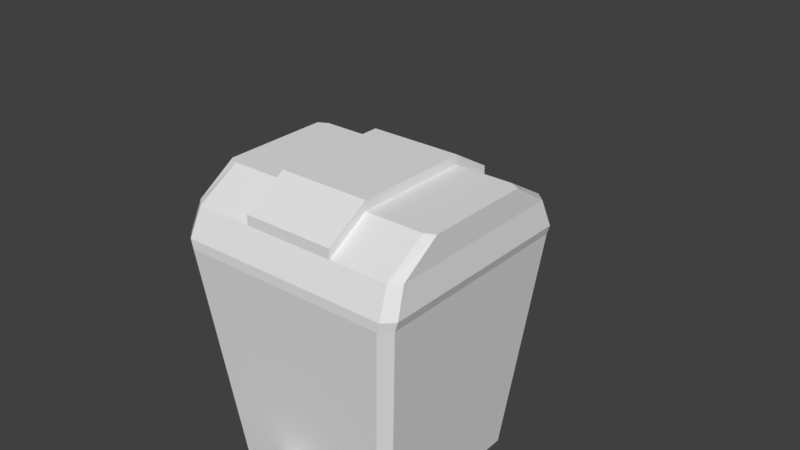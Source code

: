 # Source: Trash_Bin.blend  (saved by Blender 2.79.0; exported with 4.5.12 LTS)
import bpy
from mathutils import Matrix  # noqa: F401  (used for matrix-valued properties, if any)

bpy.ops.wm.read_factory_settings(use_empty=True)
scene = bpy.context.scene
scene.name = 'Scene'

# ---- collections
col_collection_1 = bpy.data.collections.new('Collection 1'); scene.collection.children.link(col_collection_1)

# ---- world
world_world = bpy.data.worlds.new('World'); scene.world = world_world
world_world.color = (0.05088, 0.05088, 0.05088)
world_world.use_sun_shadow = False
world_world.sun_shadow_jitter_overblur = 0.0
world_world.cycles.sampling_method = 'MANUAL'

# ---- meshes
me_cube_003 = bpy.data.meshes.new('Cube.003')
me_cube_003.from_pydata([(-0.1041, -0.5673, 0.08258), (-0.1041, -0.5673, 0.1231), (-0.1041, -0.1819, 0.08258), (-0.1041, -0.1819, 0.1231), (0.1041, -0.5673, 0.08258), (0.1041, -0.5673, 0.1231), (0.1041, -0.1819, 0.08258), (0.1041, -0.1819, 0.1231), (-0.1041, -0.259, 0.08258), (-0.1041, -0.2204, 0.08258), (-0.06303, -0.6041, 0.08258), (0.06303, -0.6041, 0.08258), (0.06303, -0.6041, 0.1231), (-0.06303, -0.6041, 0.1231), (-0.1041, -0.2975, 0.08258), (-0.1041, -0.3361, 0.08258), (-0.1041, -0.3746, 0.08258), (-0.1041, -0.4131, 0.08258), (-0.1041, -0.4517, 0.08258), (-0.1041, -0.4902, 0.08258), (-0.1041, -0.5288, 0.08258), (-0.1041, -0.5288, 0.1231), (-0.1041, -0.4902, 0.1231), (-0.1041, -0.4517, 0.1231), (-0.1041, -0.4131, 0.1231), (-0.1041, -0.3746, 0.1231), (-0.1041, -0.3361, 0.1231), (-0.1041, -0.2975, 0.1231), (-0.1041, -0.259, 0.1231), (-0.1041, -0.2204, 0.1231), (0.1041, -0.5288, 0.08258), (0.1041, -0.4902, 0.08258), (0.1041, -0.4517, 0.08258), (0.1041, -0.4131, 0.08258), (0.1041, -0.3746, 0.08258), (0.1041, -0.3361, 0.08258), (0.1041, -0.2975, 0.08258), (0.1041, -0.259, 0.08258), (0.1041, -0.2204, 0.08258), (0.1041, -0.2204, 0.1231), (0.1041, -0.259, 0.1231), (0.1041, -0.2975, 0.1231), (0.1041, -0.3361, 0.1231), (0.1041, -0.3746, 0.1231), (0.1041, -0.4131, 0.1231), (0.1041, -0.4517, 0.1231), (0.1041, -0.4902, 0.1231), (0.1041, -0.5288, 0.1231), (0.09373, -0.5351, 0.1322), (0.09373, -0.561, 0.1322), (-0.09373, -0.561, 0.1322), (-0.09373, -0.5351, 0.1322), (-0.09373, -0.4839, 0.1322), (-0.09373, -0.458, 0.1322), (-0.09373, -0.4069, 0.1322), (-0.09373, -0.3809, 0.1322), (0.09373, -0.3809, 0.1322), (0.09373, -0.4069, 0.1322), (0.09373, -0.458, 0.1322), (0.09373, -0.4839, 0.1322), (-0.506, -0.4627, 1.0), (-0.463, -0.506, 1.0), (0.506, -0.4627, 1.0), (0.463, -0.506, 1.0), (-0.4627, 0.506, 1.0), (-0.506, 0.4627, 1.0), (0.506, 0.4627, 1.0), (0.4627, 0.506, 1.0), (-0.506, -0.4146, 1.165), (-0.463, -0.4534, 1.165), (0.506, -0.4146, 1.165), (0.463, -0.4534, 1.165), (-0.4627, 0.4534, 1.165), (-0.506, 0.4146, 1.165), (0.506, 0.4146, 1.165), (0.4627, 0.4534, 1.165), (-0.506, -0.2396, 1.279), (-0.463, -0.262, 1.279), (0.506, -0.2396, 1.279), (0.463, -0.262, 1.279), (-0.4627, 0.262, 1.279), (-0.506, 0.2396, 1.279), (0.506, 0.2396, 1.279), (0.4627, 0.262, 1.279), (0.204, 0.506, 1.0), (-0.204, 0.506, 1.0), (-0.2041, -0.506, 1.0), (0.2041, -0.506, 1.0), (0.204, 0.4534, 1.165), (-0.204, 0.4534, 1.165), (-0.2041, -0.4534, 1.165), (0.2041, -0.4534, 1.165), (0.204, 0.262, 1.279), (-0.204, 0.262, 1.279), (-0.2041, -0.262, 1.279), (0.2041, -0.262, 1.279), (0.204, 0.4534, 1.21), (-0.204, 0.4534, 1.21), (-0.2041, -0.4534, 1.21), (0.2041, -0.4534, 1.21), (0.204, 0.262, 1.323), (-0.204, 0.262, 1.323), (-0.2041, -0.262, 1.323), (0.2041, -0.262, 1.323), (-0.4743, 0.5051, 1.041), (0.4743, 0.5051, 1.041), (0.5186, 0.4619, 1.041), (0.4745, -0.5051, 1.041), (0.5186, -0.4619, 1.041), (-0.5186, -0.4619, 1.041), (-0.5186, 0.4619, 1.041), (-0.4745, -0.5051, 1.041), (0.2092, -0.5051, 1.041), (-0.2092, -0.5051, 1.041), (-0.2091, 0.5051, 1.041), (0.2091, 0.5051, 1.041), (-0.4601, -0.4207, 1.0), (-0.421, -0.4601, 1.0), (0.4601, -0.4207, 1.0), (0.421, -0.4601, 1.0), (-0.4207, 0.4601, 1.0), (-0.4601, 0.4207, 1.0), (0.4601, 0.4207, 1.0), (0.4207, 0.4601, 1.0), (0.1855, 0.4601, 1.0), (-0.1855, 0.4601, 1.0), (-0.1856, -0.4601, 1.0), (0.1856, -0.4601, 1.0), (-4.967e-09, -5.573e-08, 1.237), (0.1324, -0.3973, 1.931e-08), (-0.1324, -0.3973, 1.931e-08), (0.1374, -0.4123, 0.1375), (-0.1374, -0.4123, 0.1375), (0.1324, -0.1246, 1.931e-08), (-0.1324, -0.1246, 1.931e-08), (0.1374, -0.1088, 0.1375), (-0.1374, -0.1088, 0.1375), (-0.506, -0.4627, 1.0), (-0.463, -0.506, 1.0), (0.463, -0.506, 1.0), (0.506, -0.4627, 1.0), (-0.4627, 0.506, 1.0), (-0.506, 0.4627, 1.0), (0.506, 0.4627, 1.0), (0.4627, 0.506, 1.0), (-0.354, -0.3973, 1.931e-08), (-0.3973, -0.354, 1.931e-08), (-0.3673, -0.3665, 1.931e-08), (-0.3973, 0.354, 1.931e-08), (-0.354, 0.3973, 1.931e-08), (-0.3778, 0.359, 1.931e-08), (0.354, 0.3973, 1.931e-08), (0.3973, 0.354, 1.931e-08), (0.3778, 0.359, 1.931e-08), (0.3973, -0.354, 1.931e-08), (0.354, -0.3973, 1.931e-08), (0.3673, -0.3665, 1.931e-08), (-0.369, -0.4123, 0.1375), (-0.4123, -0.369, 0.1375), (-0.4123, 0.369, 0.1375), (-0.369, 0.4123, 0.1375), (0.369, 0.4123, 0.1375), (0.4123, 0.369, 0.1375), (0.4123, -0.369, 0.1375), (0.369, -0.4123, 0.1375), (-0.4269, -0.4666, 1.0), (-0.4666, -0.4267, 1.0), (0.4666, -0.4267, 1.0), (0.4269, -0.4666, 1.0), (-0.4666, 0.4267, 1.0), (-0.4267, 0.4666, 1.0), (0.4267, 0.4666, 1.0), (0.4666, 0.4267, 1.0), (-0.3416, -0.3734, 0.1679), (-0.3734, -0.3414, 0.1679), (0.3734, -0.3414, 0.1679), (0.3416, -0.3734, 0.1679), (-0.3734, 0.3414, 0.1679), (-0.3414, 0.3734, 0.1679), (0.3414, 0.3734, 0.1679), (0.3734, 0.3414, 0.1679)], [], [(9, 29, 3, 2), (30, 47, 5, 4), (10, 13, 1, 0), (44, 43, 56, 57), (4, 5, 12, 11), (11, 12, 13, 10), (5, 1, 13, 12), (3, 29, 39, 7), (29, 28, 40, 39), (28, 27, 41, 40), (27, 26, 42, 41), (26, 25, 43, 42), (45, 23, 53, 58), (24, 23, 45, 44), (23, 22, 52, 53), (22, 21, 47, 46), (6, 7, 39, 38), (38, 39, 40, 37), (37, 40, 41, 36), (36, 41, 42, 35), (35, 42, 43, 34), (34, 43, 44, 33), (33, 44, 45, 32), (32, 45, 46, 31), (31, 46, 47, 30), (0, 1, 21, 20), (20, 21, 22, 19), (19, 22, 23, 18), (18, 23, 24, 17), (17, 24, 25, 16), (16, 25, 26, 15), (15, 26, 27, 14), (14, 27, 28, 8), (8, 28, 29, 9), (51, 50, 49, 48), (55, 54, 57, 56), (53, 52, 59, 58), (22, 46, 59, 52), (21, 1, 50, 51), (1, 5, 49, 50), (43, 25, 55, 56), (5, 47, 48, 49), (25, 24, 54, 55), (47, 21, 51, 48), (46, 45, 58, 59), (24, 44, 57, 54), (115, 88, 75, 105), (106, 105, 75, 74), (107, 108, 70, 71), (109, 68, 73, 110), (106, 74, 70, 108), (104, 110, 73, 72), (109, 111, 69, 68), (113, 90, 69, 111), (68, 76, 81, 73), (74, 82, 78, 70), (72, 73, 81, 80), (68, 69, 77, 76), (90, 94, 77, 69), (88, 92, 83, 75), (74, 75, 83, 82), (71, 70, 78, 79), (77, 80, 81, 76), (93, 80, 77, 94), (78, 82, 83, 79), (83, 92, 95, 79), (88, 89, 97, 96), (72, 80, 93, 89), (91, 95, 103, 99), (71, 79, 95, 91), (90, 91, 99, 98), (107, 71, 91, 112), (112, 91, 90, 113), (104, 72, 89, 114), (114, 89, 88, 115), (100, 101, 102, 103), (97, 101, 100, 96), (99, 103, 102, 98), (89, 93, 101, 97), (95, 92, 100, 103), (94, 90, 98, 102), (92, 88, 96, 100), (93, 94, 102, 101), (85, 114, 115, 84), (64, 104, 114, 85), (87, 112, 113, 86), (63, 107, 112, 87), (86, 113, 111, 61), (60, 61, 111, 109), (64, 65, 110, 104), (66, 106, 108, 62), (60, 109, 110, 65), (63, 62, 108, 107), (66, 67, 105, 106), (84, 115, 105, 67), (64, 85, 125, 120), (65, 64, 120, 121), (85, 84, 124, 125), (60, 65, 121, 116), (67, 66, 122, 123), (86, 61, 117, 126), (61, 60, 116, 117), (63, 87, 127, 119), (66, 62, 118, 122), (87, 86, 126, 127), (62, 63, 119, 118), (84, 67, 123, 124), (123, 122, 128), (126, 117, 128), (117, 116, 128), (119, 127, 128), (122, 118, 128), (127, 126, 128), (118, 119, 128), (124, 123, 128), (120, 125, 128), (121, 120, 128), (125, 124, 128), (116, 121, 128), (164, 139, 131), (158, 137, 142, 159), (152, 162, 163, 154), (149, 160, 161, 151), (156, 155, 129, 133), (162, 143, 140, 163), (132, 138, 157), (130, 145, 147, 134), (133, 134, 150, 149, 151, 153), (135, 136, 134, 133), (146, 158, 159, 148), (134, 147, 146, 148, 150), (154, 156, 133, 153, 152), (155, 164, 131, 129), (130, 132, 157, 145), (131, 132, 136, 135), (131, 139, 138, 132), (160, 141, 144, 161), (129, 131, 135, 133), (130, 134, 136, 132), (145, 146, 147), (148, 149, 150), (151, 152, 153), (154, 155, 156), (160, 149, 148, 159), (162, 152, 151, 161), (164, 155, 154, 163), (145, 157, 158, 146), (141, 160, 159, 142), (139, 164, 163, 140), (143, 162, 161, 144), (157, 138, 137, 158), (139, 140, 167, 168), (166, 165, 173, 174), (138, 139, 168, 165), (144, 141, 170, 171), (141, 142, 169, 170), (143, 144, 171, 172), (137, 138, 165, 166), (142, 137, 166, 169), (140, 143, 172, 167), (180, 179, 178, 177, 174, 173, 176, 175), (165, 168, 176, 173), (171, 170, 178, 179), (172, 171, 179, 180), (168, 167, 175, 176), (169, 166, 174, 177), (167, 172, 180, 175), (170, 169, 177, 178)])
_uv = me_cube_003.uv_layers.new(name='UVMap')
_uv.uv.foreach_set('vector', [0.1124, 0.2654, 0.1124, 0.2654, 0.1124, 0.2654, 0.1124, 0.2654, 0.1124, 0.2654, 0.1124, 0.2654, 0.1124, 0.2654, 0.1124, 0.2654, 0.1124, 0.2654, 0.1124, 0.2654, 0.1124, 0.2654, 0.1124, 0.2654, 0.1198, 0.2753, 0.1198, 0.2753, 0.1198, 0.2753, 0.1198, 0.2753, 0.1124, 0.2654, 0.1124, 0.2654, 0.1124, 0.2654, 0.1124, 0.2654, 0.1124, 0.2654, 0.1124, 0.2654, 0.1124, 0.2654, 0.1124, 0.2654, 0.1272, 0.08335, 0.1272, 0.08335, 0.1272, 0.08335, 0.1272, 0.08335, 0.1272, 0.08335, 0.1272, 0.08335, 0.1272, 0.08335, 0.1272, 0.08335, 0.1272, 0.08335, 0.1272, 0.08335, 0.1272, 0.08335, 0.1272, 0.08335, 0.1272, 0.08335, 0.1272, 0.08335, 0.1272, 0.08335, 0.1272, 0.08335, 0.1272, 0.08335, 0.1272, 0.08335, 0.1272, 0.08335, 0.1272, 0.08335, 0.1272, 0.08335, 0.1272, 0.08335, 0.1272, 0.08335, 0.1272, 0.08335, 0.1198, 0.2753, 0.1198, 0.2753, 0.1198, 0.2753, 0.1198, 0.2753, 0.1272, 0.08335, 0.1272, 0.08335, 0.1272, 0.08335, 0.1272, 0.08335, 0.1198, 0.2753, 0.1198, 0.2753, 0.1198, 0.2753, 0.1198, 0.2753, 0.1272, 0.08335, 0.1272, 0.08335, 0.1272, 0.08335, 0.1272, 0.08335, 0.1124, 0.2654, 0.1124, 0.2654, 0.1124, 0.2654, 0.1124, 0.2654, 0.1124, 0.2654, 0.1124, 0.2654, 0.1124, 0.2654, 0.1124, 0.2654, 0.1124, 0.2654, 0.1124, 0.2654, 0.1124, 0.2654, 0.1124, 0.2654, 0.1124, 0.2654, 0.1124, 0.2654, 0.1124, 0.2654, 0.1124, 0.2654, 0.1124, 0.2654, 0.1124, 0.2654, 0.1124, 0.2654, 0.1124, 0.2654, 0.1124, 0.2654, 0.1124, 0.2654, 0.1124, 0.2654, 0.1124, 0.2654, 0.1124, 0.2654, 0.1124, 0.2654, 0.1124, 0.2654, 0.1124, 0.2654, 0.1124, 0.2654, 0.1124, 0.2654, 0.1124, 0.2654, 0.1124, 0.2654, 0.1124, 0.2654, 0.1124, 0.2654, 0.1124, 0.2654, 0.1124, 0.2654, 0.1124, 0.2654, 0.1124, 0.2654, 0.1124, 0.2654, 0.1124, 0.2654, 0.1124, 0.2654, 0.1124, 0.2654, 0.1124, 0.2654, 0.1124, 0.2654, 0.1124, 0.2654, 0.1124, 0.2654, 0.1124, 0.2654, 0.1124, 0.2654, 0.1124, 0.2654, 0.1124, 0.2654, 0.1124, 0.2654, 0.1124, 0.2654, 0.1124, 0.2654, 0.1124, 0.2654, 0.1124, 0.2654, 0.1124, 0.2654, 0.1124, 0.2654, 0.1124, 0.2654, 0.1124, 0.2654, 0.1124, 0.2654, 0.1124, 0.2654, 0.1124, 0.2654, 0.1124, 0.2654, 0.1124, 0.2654, 0.1124, 0.2654, 0.1124, 0.2654, 0.1124, 0.2654, 0.1124, 0.2654, 0.1124, 0.2654, 0.1124, 0.2654, 0.1124, 0.2654, 0.1124, 0.2654, 0.1001, 0.6887, 0.1001, 0.6887, 0.1001, 0.6887, 0.1001, 0.6887, 0.1001, 0.6887, 0.1001, 0.6887, 0.1001, 0.6887, 0.1001, 0.6887, 0.1001, 0.6887, 0.1001, 0.6887, 0.1001, 0.6887, 0.1001, 0.6887, 0.1198, 0.2753, 0.1198, 0.2753, 0.1198, 0.2753, 0.1198, 0.2753, 0.1198, 0.2753, 0.1198, 0.2753, 0.1198, 0.2753, 0.1198, 0.2753, 0.1198, 0.2753, 0.1198, 0.2753, 0.1198, 0.2753, 0.1198, 0.2753, 0.1198, 0.2753, 0.1198, 0.2753, 0.1198, 0.2753, 0.1198, 0.2753, 0.1198, 0.2753, 0.1198, 0.2753, 0.1198, 0.2753, 0.1198, 0.2753, 0.1198, 0.2753, 0.1198, 0.2753, 0.1198, 0.2753, 0.1198, 0.2753, 0.1198, 0.2753, 0.1198, 0.2753, 0.1198, 0.2753, 0.1198, 0.2753, 0.1198, 0.2753, 0.1198, 0.2753, 0.1198, 0.2753, 0.1198, 0.2753, 0.1198, 0.2753, 0.1198, 0.2753, 0.1198, 0.2753, 0.1198, 0.2753, 0.5307, 0.4968, 0.5307, 0.4968, 0.5307, 0.4968, 0.5307, 0.4968, 0.5307, 0.4968, 0.5307, 0.4968, 0.5307, 0.4968, 0.5307, 0.4968, 0.5307, 0.4968, 0.5307, 0.4968, 0.5307, 0.4968, 0.5307, 0.4968, 0.5249, 0.6634, 0.5249, 0.6634, 0.5249, 0.6634, 0.5249, 0.6634, 0.5249, 0.6634, 0.5249, 0.6634, 0.5249, 0.6634, 0.5249, 0.6634, 0.5307, 0.4968, 0.5307, 0.4968, 0.5307, 0.4968, 0.5307, 0.4968, 0.5307, 0.4968, 0.5307, 0.4968, 0.5307, 0.4968, 0.5307, 0.4968, 0.5307, 0.4968, 0.5307, 0.4968, 0.5307, 0.4968, 0.5307, 0.4968, 0.5249, 0.6634, 0.5249, 0.6634, 0.5249, 0.6634, 0.5249, 0.6634, 0.5249, 0.6634, 0.5249, 0.6634, 0.5249, 0.6634, 0.5249, 0.6634, 0.5307, 0.4968, 0.5307, 0.4968, 0.5307, 0.4968, 0.5307, 0.4968, 0.5307, 0.4968, 0.5307, 0.4968, 0.5307, 0.4968, 0.5307, 0.4968, 0.5332, 0.6838, 0.5332, 0.6838, 0.5332, 0.6838, 0.5332, 0.6838, 0.5332, 0.6838, 0.5332, 0.6838, 0.5332, 0.6838, 0.5332, 0.6838, 0.5307, 0.4968, 0.5307, 0.4968, 0.5307, 0.4968, 0.5307, 0.4968, 0.5307, 0.4968, 0.5307, 0.4968, 0.5307, 0.4968, 0.5307, 0.4968, 0.5307, 0.4968, 0.5307, 0.4968, 0.5307, 0.4968, 0.5307, 0.4968, 0.5332, 0.6838, 0.5332, 0.6838, 0.5332, 0.6838, 0.5332, 0.6838, 0.5307, 0.4968, 0.5307, 0.4968, 0.5307, 0.4968, 0.5307, 0.4968, 0.5332, 0.6838, 0.5332, 0.6838, 0.5332, 0.6838, 0.5332, 0.6838, 0.4865, 0.3196, 0.4865, 0.3196, 0.4865, 0.3196, 0.4865, 0.3196, 0.5332, 0.6838, 0.5332, 0.6838, 0.5332, 0.6838, 0.5332, 0.6838, 0.4865, 0.3196, 0.4865, 0.3196, 0.4865, 0.3196, 0.4865, 0.3196, 0.5332, 0.6838, 0.5332, 0.6838, 0.5332, 0.6838, 0.5332, 0.6838, 0.4865, 0.3196, 0.4865, 0.3196, 0.4865, 0.3196, 0.4865, 0.3196, 0.5307, 0.4968, 0.5307, 0.4968, 0.5307, 0.4968, 0.5307, 0.4968, 0.5307, 0.4968, 0.5307, 0.4968, 0.5307, 0.4968, 0.5307, 0.4968, 0.5307, 0.4968, 0.5307, 0.4968, 0.5307, 0.4968, 0.5307, 0.4968, 0.5307, 0.4968, 0.5307, 0.4968, 0.5307, 0.4968, 0.5307, 0.4968, 0.5332, 0.6838, 0.5332, 0.6838, 0.5332, 0.6838, 0.5332, 0.6838, 0.5332, 0.6838, 0.5332, 0.6838, 0.5332, 0.6838, 0.5332, 0.6838, 0.5332, 0.6838, 0.5332, 0.6838, 0.5332, 0.6838, 0.5332, 0.6838, 0.4865, 0.3196, 0.4865, 0.3196, 0.4865, 0.3196, 0.4865, 0.3196, 0.4865, 0.3196, 0.4865, 0.3196, 0.4865, 0.3196, 0.4865, 0.3196, 0.4865, 0.3196, 0.4865, 0.3196, 0.4865, 0.3196, 0.4865, 0.3196, 0.4865, 0.3196, 0.4865, 0.3196, 0.4865, 0.3196, 0.4865, 0.3196, 0.4865, 0.3196, 0.4865, 0.3196, 0.4865, 0.3196, 0.4865, 0.3196, 0.4865, 0.3196, 0.4865, 0.3196, 0.4865, 0.3196, 0.4865, 0.3196, 0.4865, 0.3196, 0.4865, 0.3196, 0.4865, 0.3196, 0.4865, 0.3196, 0.4865, 0.3196, 0.4865, 0.3196, 0.4865, 0.3196, 0.4865, 0.3196, 0.4865, 0.3196, 0.4865, 0.3196, 0.4865, 0.3196, 0.4865, 0.3196, 0.4865, 0.3196, 0.4865, 0.3196, 0.4865, 0.3196, 0.4865, 0.3196, 0.4865, 0.3196, 0.4865, 0.3196, 0.4865, 0.3196, 0.4865, 0.3196, 0.4865, 0.3196, 0.4865, 0.3196, 0.4865, 0.3196, 0.4865, 0.3196, 0.4786, 0.4915, 0.4786, 0.4915, 0.4786, 0.4915, 0.4786, 0.4915, 0.4786, 0.4915, 0.4786, 0.4915, 0.4786, 0.4915, 0.4786, 0.4915, 0.4865, 0.3196, 0.4865, 0.3196, 0.4865, 0.3196, 0.4865, 0.3196, 0.4865, 0.3196, 0.4865, 0.3196, 0.4865, 0.3196, 0.4865, 0.3196, 0.4865, 0.3196, 0.4865, 0.3196, 0.4865, 0.3196, 0.4865, 0.3196, 0.5307, 0.4968, 0.5307, 0.4968, 0.5307, 0.4968, 0.5307, 0.4968, 0.5307, 0.4968, 0.5307, 0.4968, 0.5307, 0.4968, 0.5307, 0.4968, 0.5307, 0.4968, 0.5307, 0.4968, 0.5307, 0.4968, 0.5307, 0.4968, 0.5307, 0.4968, 0.5307, 0.4968, 0.5307, 0.4968, 0.5307, 0.4968, 0.5307, 0.4968, 0.5307, 0.4968, 0.5307, 0.4968, 0.5307, 0.4968, 0.5307, 0.4968, 0.5307, 0.4968, 0.5307, 0.4968, 0.5307, 0.4968, 0.5307, 0.4968, 0.5307, 0.4968, 0.5307, 0.4968, 0.5307, 0.4968, 0.5307, 0.4968, 0.5307, 0.4968, 0.5307, 0.4968, 0.5307, 0.4968, 0.5307, 0.4968, 0.5307, 0.4968, 0.5307, 0.4968, 0.5307, 0.4968, 0.5307, 0.4968, 0.5307, 0.4968, 0.5307, 0.4968, 0.5307, 0.4968, 0.5307, 0.4968, 0.5307, 0.4968, 0.5307, 0.4968, 0.5307, 0.4968, 0.5307, 0.4968, 0.5307, 0.4968, 0.5307, 0.4968, 0.5307, 0.4968, 0.5307, 0.4968, 0.5307, 0.4968, 0.5307, 0.4968, 0.5307, 0.4968, 0.5307, 0.4968, 0.5307, 0.4968, 0.5307, 0.4968, 0.5307, 0.4968, 0.5307, 0.4968, 0.5307, 0.4968, 0.5307, 0.4968, 0.5307, 0.4968, 0.5307, 0.4968, 0.5307, 0.4968, 0.5307, 0.4968, 0.5307, 0.4968, 0.5307, 0.4968, 0.5307, 0.4968, 0.5307, 0.4968, 0.5307, 0.4968, 0.5307, 0.4968, 0.5307, 0.4968, 0.5307, 0.4968, 0.5307, 0.4968, 0.5307, 0.4968, 0.5307, 0.4968, 0.5307, 0.4968, 0.5307, 0.4968, 0.5307, 0.4968, 0.5307, 0.4968, 0.5307, 0.4968, 0.5307, 0.4968, 0.5307, 0.4968, 0.5307, 0.4968, 0.5307, 0.4968, 0.5307, 0.4968, 0.5307, 0.4968, 0.5307, 0.4968, 0.5307, 0.4968, 0.5307, 0.4968, 0.5307, 0.4968, 0.5307, 0.4968, 0.5307, 0.4968, 0.5332, 0.2531, 0.5332, 0.2531, 0.5332, 0.2531, 0.5332, 0.2531, 0.5332, 0.2531, 0.5332, 0.2531, 0.5332, 0.2531, 0.5332, 0.2531, 0.5307, 0.4968, 0.5307, 0.4968, 0.5307, 0.4968, 0.5307, 0.4968, 0.5307, 0.4968, 0.5307, 0.4968, 0.5307, 0.4968, 0.5307, 0.4968, 0.5307, 0.4968, 0.5307, 0.4968, 0.5307, 0.4968, 0.5307, 0.4968, 0.5307, 0.4968, 0.5307, 0.4968, 0.5307, 0.4968, 0.5307, 0.4968, 0.5307, 0.4968, 0.5307, 0.4968, 0.5307, 0.4968, 0.5307, 0.4968, 0.5307, 0.4968, 0.5332, 0.2531, 0.5332, 0.2531, 0.5332, 0.2531, 0.5332, 0.2531, 0.5332, 0.2531, 0.5332, 0.2531, 0.5332, 0.2531, 0.5332, 0.2531, 0.5307, 0.4968, 0.5307, 0.4968, 0.5307, 0.4968, 0.5307, 0.4968, 0.5307, 0.4968, 0.5307, 0.4968, 0.5307, 0.4968, 0.5307, 0.4968, 0.5307, 0.4968, 0.5307, 0.4968, 0.5332, 0.2531, 0.5332, 0.2531, 0.5332, 0.2531, 0.5332, 0.2531, 0.5332, 0.2531, 0.5332, 0.2531, 0.5332, 0.2531, 0.5332, 0.2531, 0.5307, 0.4968, 0.5307, 0.4968, 0.5307, 0.4968, 0.5307, 0.4968, 0.5307, 0.4968, 0.5307, 0.4968, 0.5307, 0.4968, 0.5307, 0.4968, 0.5307, 0.4968, 0.5307, 0.4968, 0.5307, 0.4968, 0.5307, 0.4968, 0.5332, 0.2531, 0.5332, 0.2531, 0.5332, 0.2531, 0.5332, 0.2531, 0.5332, 0.2531, 0.5332, 0.2531, 0.5332, 0.2531, 0.5332, 0.2531, 0.5307, 0.4968, 0.5307, 0.4968, 0.5307, 0.4968, 0.5307, 0.4968, 0.5307, 0.4968, 0.5307, 0.4968, 0.5307, 0.4968, 0.5307, 0.4968, 0.5307, 0.4968, 0.5307, 0.4968, 0.5307, 0.4968, 0.5307, 0.4968, 0.516, 0.1129, 0.516, 0.1129, 0.516, 0.1129, 0.516, 0.1129, 0.516, 0.1129, 0.516, 0.1129, 0.516, 0.1129, 0.516, 0.1129, 0.516, 0.1129, 0.516, 0.1129, 0.516, 0.1129, 0.516, 0.1129, 0.516, 0.1129, 0.516, 0.1129, 0.516, 0.1129, 0.516, 0.1129, 0.5135, 0.3565, 0.5135, 0.3565, 0.5135, 0.3565, 0.5135, 0.3565, 0.5135, 0.3565, 0.5135, 0.3565, 0.5135, 0.3565, 0.5135, 0.3565, 0.5135, 0.3565, 0.5135, 0.3565, 0.5135, 0.3565, 0.5135, 0.3565, 0.5135, 0.3565, 0.5135, 0.3565, 0.5135, 0.3565, 0.5135, 0.3565, 0.5184, 0.6739, 0.5184, 0.6739, 0.5184, 0.6739, 0.5184, 0.6739, 0.516, 0.1153, 0.516, 0.1153, 0.516, 0.1153, 0.516, 0.1153, 0.5184, 0.6739, 0.5184, 0.6739, 0.5184, 0.6739, 0.5184, 0.6739, 0.5184, 0.6739, 0.5184, 0.6739, 0.5184, 0.6739, 0.5184, 0.6739, 0.5184, 0.6739, 0.5184, 0.6739, 0.5184, 0.6739, 0.5184, 0.6739, 0.5184, 0.6739, 0.5184, 0.6739, 0.5184, 0.6739, 0.5184, 0.6739, 0.5184, 0.6739, 0.5184, 0.6739, 0.5184, 0.6739, 0.5184, 0.6739, 0.5184, 0.6739, 0.5184, 0.6739, 0.5184, 0.6739, 0.5184, 0.6739, 0.5184, 0.6739, 0.5184, 0.6739, 0.5184, 0.6739, 0.5184, 0.6739, 0.516, 0.1153, 0.516, 0.1153, 0.516, 0.1153, 0.516, 0.1153, 0.516, 0.1153, 0.516, 0.1153, 0.516, 0.1153, 0.516, 0.1153, 0.516, 0.1153, 0.516, 0.1153, 0.516, 0.1153, 0.516, 0.1153, 0.516, 0.1153, 0.516, 0.1153, 0.516, 0.1153, 0.516, 0.1153, 0.516, 0.1153, 0.516, 0.1153, 0.516, 0.1153, 0.516, 0.1153, 0.516, 0.1153, 0.516, 0.1153, 0.516, 0.1153, 0.516, 0.1153, 0.516, 0.1153, 0.516, 0.1153, 0.516, 0.1153, 0.516, 0.1153, 0.516, 0.1153, 0.516, 0.1153, 0.516, 0.1153, 0.516, 0.1153, 0.516, 0.1153, 0.516, 0.1153, 0.516, 0.1153, 0.516, 0.1153])
me_cube_003.use_remesh_preserve_volume = False
me_cube_003.use_remesh_preserve_attributes = False
me_cube_003.use_mirror_vertex_groups = False
me_cube_003.update()
arm_armature = bpy.data.armatures.new('Armature')  # bones are not reproduced

# ---- objects
ob_trash_can_skeleton = bpy.data.objects.new('Trash_can_Skeleton', arm_armature)
ob_cube_002 = bpy.data.objects.new('Cube.002', me_cube_003)

# ---- transforms, parenting, visibility, modifiers, constraints
ob_trash_can_skeleton.location = (0.0, 0.0, 0.0)
ob_trash_can_skeleton.show_in_front = True
ob_trash_can_skeleton.lineart.crease_threshold = 0.0
ob_cube_002.parent = ob_trash_can_skeleton
ob_cube_002.location = (0.0, 0.0, 0.0)
ob_cube_002.lineart.crease_threshold = 0.0
_vg = ob_cube_002.vertex_groups.new(name='main')
_vg.add([129, 130, 131, 132, 133, 134, 135, 136, 137, 138, 139, 140, 141, 142, 143, 144, 145, 146, 147, 148, 149, 150, 151, 152, 153, 154, 155, 156, 157, 158, 159, 160, 161, 162, 163, 164, 165, 166, 167, 168, 169, 170, 171, 172, 173, 174, 175, 176, 177, 178, 179, 180], 1.0, 'REPLACE')
_vg = ob_cube_002.vertex_groups.new(name='lid')
_vg.add([60, 61, 62, 63, 64, 65, 66, 67, 68, 69, 70, 71, 72, 73, 74, 75, 76, 77, 78, 79, 80, 81, 82, 83, 84, 85, 86, 87, 88, 89, 90, 91, 92, 93, 94, 95, 96, 97, 98, 99, 100, 101, 102, 103, 104, 105, 106, 107, 108, 109, 110, 111, 112, 113, 114, 115, 116, 117, 118, 119, 120, 121, 122, 123, 124, 125, 126, 127, 128], 1.0, 'REPLACE')
_vg = ob_cube_002.vertex_groups.new(name='pedal')
_vg.add([0, 1, 2, 3, 4, 5, 6, 7, 8, 9, 10, 11, 12, 13, 14, 15, 16, 17, 18, 19, 20, 21, 22, 23, 24, 25, 26, 27, 28, 29, 30, 31, 32, 33, 34, 35, 36, 37, 38, 39, 40, 41, 42, 43, 44, 45, 46, 47, 48, 49, 50, 51, 52, 53, 54, 55, 56, 57, 58, 59], 1.0, 'REPLACE')
_m = ob_cube_002.modifiers.new('Armature', 'ARMATURE')
_m.object = ob_trash_can_skeleton

# ---- collection membership
col_collection_1.objects.link(ob_trash_can_skeleton)
col_collection_1.objects.link(ob_cube_002)

# ---- scene / render settings (as saved in the file)
scene.frame_start = 1; scene.frame_end = 250; scene.frame_set(0)
scene.render.engine = 'BLENDER_EEVEE_NEXT'
scene.render.resolution_percentage = 50
scene.render.dither_intensity = 0.0
scene.cycles.use_denoising = False
scene.cycles.samples = 128
scene.cycles.sampling_pattern = 'TABULATED_SOBOL'
scene.cycles.use_adaptive_sampling = False
scene.cycles.use_light_tree = False
scene.cycles.blur_glossy = 0.0
scene.cycles.sample_clamp_indirect = 0.0
scene.view_settings.view_transform = 'Standard'
bpy.context.view_layer.update()

# ---- added for rendering (the .blend has no active camera and no usable light): camera, sun
cam_auto = bpy.data.cameras.new('AutoCamera')
cam_auto.lens = 50.0
cam_auto.sensor_width = 36.0
cam_auto.clip_end = 1000.0
ob_auto_camera = bpy.data.objects.new('AutoCamera', cam_auto)
scene.collection.objects.link(ob_auto_camera)
ob_auto_camera.location = (2.53649, -2.87248, 3.01714)
ob_auto_camera.rotation_euler = (1.09748, -7.21219e-08, 0.694738)
scene.camera = ob_auto_camera
light_auto_sun = bpy.data.lights.new('AutoSun', 'SUN')
light_auto_sun.energy = 3.0
light_auto_sun.angle = 0.0523599
ob_auto_sun = bpy.data.objects.new('AutoSun', light_auto_sun)
scene.collection.objects.link(ob_auto_sun)
ob_auto_sun.rotation_euler = (0.872665, 0.174533, 0.523599)
bpy.context.view_layer.update()
